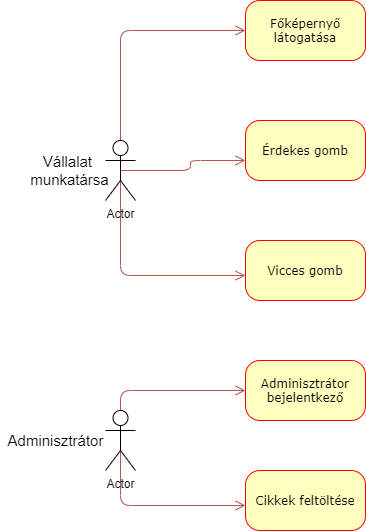

The diagram above was exported from draw.io. Its source (the exported page's mxGraphModel, read from the mxfile embedded in the PNG):
<mxGraphModel dx="2650" dy="836" grid="1" gridSize="10" guides="1" tooltips="1" connect="1" arrows="1" fold="1" page="1" pageScale="1" pageWidth="1100" pageHeight="850" background="#ffffff" math="0" shadow="0">
  <root>
    <mxCell id="0" />
    <mxCell id="1" parent="0" />
    <mxCell id="382b91b5511bd0f7-5" value="Érdekes gomb" style="rounded=1;whiteSpace=wrap;html=1;arcSize=24;fillColor=#ffffc0;strokeColor=#ff0000;shadow=0;comic=0;labelBackgroundColor=none;fontFamily=Verdana;fontSize=12;fontColor=#000000;align=center;" parent="1" vertex="1">
      <mxGeometry x="240" y="240" width="120" height="60" as="geometry" />
    </mxCell>
    <mxCell id="382b91b5511bd0f7-6" value="Főképernyő látogatása" style="rounded=1;whiteSpace=wrap;html=1;arcSize=24;fillColor=#ffffc0;strokeColor=#ff0000;shadow=0;comic=0;labelBackgroundColor=none;fontFamily=Verdana;fontSize=12;fontColor=#000000;align=center;" parent="1" vertex="1">
      <mxGeometry x="240" y="120" width="120" height="60" as="geometry" />
    </mxCell>
    <mxCell id="382b91b5511bd0f7-9" value="Cikkek feltöltése" style="rounded=1;whiteSpace=wrap;html=1;arcSize=24;fillColor=#ffffc0;strokeColor=#ff0000;shadow=0;comic=0;labelBackgroundColor=none;fontFamily=Verdana;fontSize=12;fontColor=#000000;align=center;" parent="1" vertex="1">
      <mxGeometry x="240" y="590" width="120" height="60" as="geometry" />
    </mxCell>
    <mxCell id="382b91b5511bd0f7-10" value="Adminisztrátor bejelentkező" style="rounded=1;whiteSpace=wrap;html=1;arcSize=24;fillColor=#ffffc0;strokeColor=#ff0000;shadow=0;comic=0;labelBackgroundColor=none;fontFamily=Verdana;fontSize=12;fontColor=#000000;align=center;" parent="1" vertex="1">
      <mxGeometry x="240" y="480" width="120" height="60" as="geometry" />
    </mxCell>
    <mxCell id="2a3bc250acf0617d-9" style="edgeStyle=orthogonalEdgeStyle;html=1;labelBackgroundColor=none;endArrow=open;endSize=8;strokeColor=#b85450;fontFamily=Verdana;fontSize=12;align=left;fillColor=#f8cecc;" parent="1" target="382b91b5511bd0f7-6" edge="1">
      <mxGeometry relative="1" as="geometry">
        <mxPoint x="115" y="270" as="sourcePoint" />
        <Array as="points">
          <mxPoint x="115" y="150" />
        </Array>
      </mxGeometry>
    </mxCell>
    <mxCell id="382b91b5511bd0f7-7" value="Vicces gomb" style="rounded=1;whiteSpace=wrap;html=1;arcSize=24;fillColor=#ffffc0;strokeColor=#ff0000;shadow=0;comic=0;labelBackgroundColor=none;fontFamily=Verdana;fontSize=12;fontColor=#000000;align=center;" parent="1" vertex="1">
      <mxGeometry x="240" y="360" width="120" height="60" as="geometry" />
    </mxCell>
    <mxCell id="mPYXnjK8hG-8lMphvqIE-5" style="edgeStyle=orthogonalEdgeStyle;html=1;labelBackgroundColor=none;endArrow=open;endSize=8;strokeColor=#b85450;fontFamily=Verdana;fontSize=12;align=left;fillColor=#f8cecc;exitX=1;exitY=0.5;exitDx=0;exitDy=0;" edge="1" parent="1">
      <mxGeometry relative="1" as="geometry">
        <mxPoint x="115" y="300" as="sourcePoint" />
        <mxPoint x="240" y="395" as="targetPoint" />
        <Array as="points">
          <mxPoint x="115" y="395" />
        </Array>
      </mxGeometry>
    </mxCell>
    <mxCell id="mPYXnjK8hG-8lMphvqIE-7" style="edgeStyle=orthogonalEdgeStyle;html=1;labelBackgroundColor=none;endArrow=open;endSize=8;strokeColor=#b85450;fontFamily=Verdana;fontSize=12;align=left;fillColor=#f8cecc;exitX=0.5;exitY=0.5;exitDx=0;exitDy=0;exitPerimeter=0;" edge="1" parent="1" source="mPYXnjK8hG-8lMphvqIE-11">
      <mxGeometry relative="1" as="geometry">
        <mxPoint x="130" y="285" as="sourcePoint" />
        <mxPoint x="240" y="280" as="targetPoint" />
        <Array as="points" />
      </mxGeometry>
    </mxCell>
    <mxCell id="mPYXnjK8hG-8lMphvqIE-8" style="edgeStyle=orthogonalEdgeStyle;html=1;labelBackgroundColor=none;endArrow=open;endSize=8;strokeColor=#b85450;fontFamily=Verdana;fontSize=12;align=left;fillColor=#f8cecc;" edge="1" parent="1">
      <mxGeometry relative="1" as="geometry">
        <mxPoint x="115" y="540" as="sourcePoint" />
        <mxPoint x="240" y="510" as="targetPoint" />
        <Array as="points">
          <mxPoint x="115" y="510" />
        </Array>
      </mxGeometry>
    </mxCell>
    <mxCell id="mPYXnjK8hG-8lMphvqIE-9" style="edgeStyle=orthogonalEdgeStyle;html=1;labelBackgroundColor=none;endArrow=open;endSize=8;strokeColor=#b85450;fontFamily=Verdana;fontSize=12;align=left;fillColor=#f8cecc;" edge="1" parent="1">
      <mxGeometry relative="1" as="geometry">
        <mxPoint x="115" y="570" as="sourcePoint" />
        <mxPoint x="240" y="625" as="targetPoint" />
        <Array as="points">
          <mxPoint x="115" y="625" />
        </Array>
      </mxGeometry>
    </mxCell>
    <mxCell id="mPYXnjK8hG-8lMphvqIE-11" value="Actor" style="shape=umlActor;verticalLabelPosition=bottom;verticalAlign=top;html=1;outlineConnect=0;" vertex="1" parent="1">
      <mxGeometry x="100" y="260" width="30" height="60" as="geometry" />
    </mxCell>
    <mxCell id="mPYXnjK8hG-8lMphvqIE-12" value="&lt;font style=&quot;font-size: 15px&quot;&gt;Vállalat &lt;br&gt;munkatársa&lt;/font&gt;" style="text;html=1;align=center;verticalAlign=middle;resizable=0;points=[];autosize=1;" vertex="1" parent="1">
      <mxGeometry x="19" y="275" width="90" height="30" as="geometry" />
    </mxCell>
    <mxCell id="mPYXnjK8hG-8lMphvqIE-13" value="Actor" style="shape=umlActor;verticalLabelPosition=bottom;verticalAlign=top;html=1;outlineConnect=0;" vertex="1" parent="1">
      <mxGeometry x="100" y="530" width="30" height="60" as="geometry" />
    </mxCell>
    <mxCell id="mPYXnjK8hG-8lMphvqIE-14" value="&lt;font style=&quot;font-size: 15px&quot;&gt;Adminisztrátor&lt;/font&gt;" style="text;html=1;align=center;verticalAlign=middle;resizable=0;points=[];autosize=1;" vertex="1" parent="1">
      <mxGeometry x="-5" y="550" width="110" height="20" as="geometry" />
    </mxCell>
  </root>
</mxGraphModel>